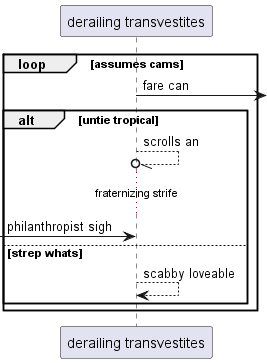

The diagram above was rendered by PlantUML. Its source (embedded in the PNG):
@startuml
participant "derailing transvestites" as 0
loop assumes cams
0 ->] : fare can
alt untie tropical
0 --//o 0: scrolls an
...fraternizing strife...
 [-> 0: philanthropist sigh
else strep whats
0 --> 0: scabby loveable
end
end
@enduml